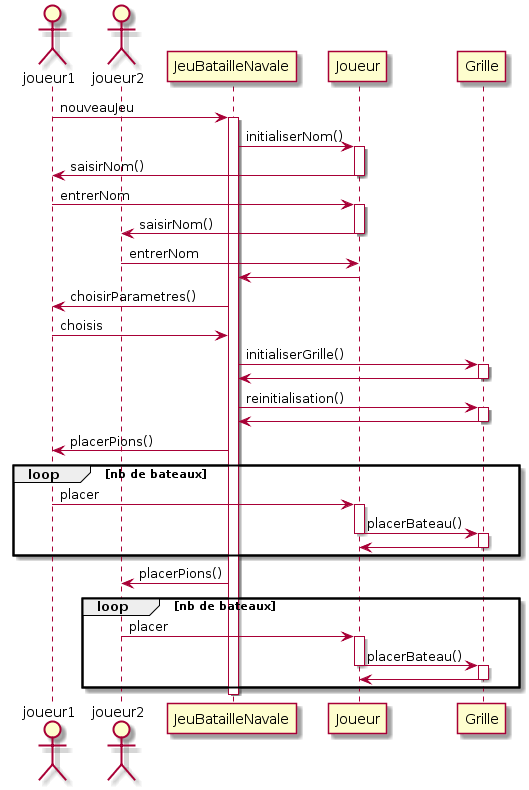

The diagram above was rendered by PlantUML. Its source (embedded in the PNG):
@startuml
actor joueur1
actor joueur2

joueur1 -> JeuBatailleNavale : nouveauJeu
activate JeuBatailleNavale
JeuBatailleNavale -> Joueur :  initialiserNom()
activate Joueur
Joueur -> joueur1 :saisirNom()
deactivate Joueur
joueur1 -> Joueur : entrerNom
activate Joueur
Joueur -> joueur2 :saisirNom()
deactivate Joueur
joueur2 -> Joueur : entrerNom
Joueur -> JeuBatailleNavale 
JeuBatailleNavale -> joueur1 : choisirParametres()
joueur1 -> JeuBatailleNavale : choisis
JeuBatailleNavale -> Grille :initialiserGrille()
activate Grille
Grille ->JeuBatailleNavale
deactivate Grille
JeuBatailleNavale -> Grille : reinitialisation()
activate Grille
Grille ->JeuBatailleNavale
deactivate Grille  
JeuBatailleNavale -> joueur1 : placerPions()
loop nb de bateaux
   joueur1 -> Joueur : placer 
   activate Joueur
   Joueur -> Grille : placerBateau()
   deactivate Joueur
   activate Grille
   Grille -> Joueur
   deactivate Grille
end
JeuBatailleNavale -> joueur2 : placerPions()
loop nb de bateaux
   joueur2 -> Joueur : placer 
   activate Joueur
   Joueur -> Grille : placerBateau()
   deactivate Joueur
   activate Grille
   Grille -> Joueur
   deactivate Grille
end


deactivate JeuBatailleNavale
@enduml